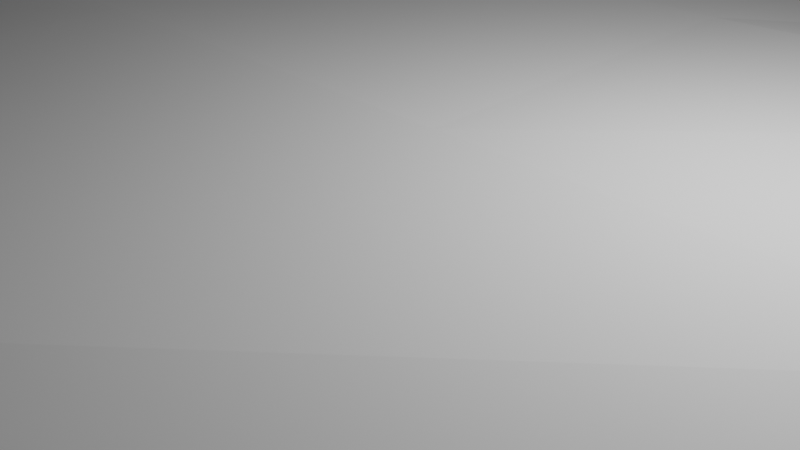 # Source: beach.blend  (saved by Blender 2.80.75; exported with 4.5.12 LTS)
import bpy
from mathutils import Matrix  # noqa: F401  (used for matrix-valued properties, if any)

bpy.ops.wm.read_factory_settings(use_empty=True)
scene = bpy.context.scene
scene.name = 'Scene'

# ---- collections
col_collection = bpy.data.collections.new('Collection'); scene.collection.children.link(col_collection)

# ---- world
world_world = bpy.data.worlds.new('World'); scene.world = world_world
world_world.use_nodes = True; world_world.node_tree.nodes.clear()
_N = world_world.node_tree.nodes; _L = world_world.node_tree.links
n0 = _N.new('ShaderNodeOutputWorld'); n0.name = 'World Output'; n0.location = (300, 300)
n1 = _N.new('ShaderNodeBackground'); n1.name = 'Background'; n1.location = (10, 300)
n1.inputs[0].default_value = (0.05088, 0.05088, 0.05088, 1.0)
_L.new(n1.outputs[0], n0.inputs[0])
n0.is_active_output = True
world_world.color = (0.05088, 0.05088, 0.05088)
world_world.use_sun_shadow = False
world_world.sun_shadow_jitter_overblur = 0.0

# ---- cameras
cam_camera = bpy.data.cameras.new('Camera')
cam_camera.clip_end = 100.0
cam_camera.ortho_scale = 7.314

# ---- lights
light_light = bpy.data.lights.new('Light', 'POINT')
light_light.transmission_factor = 0.0
light_light.energy = 1000.0
light_light.shadow_soft_size = 0.1
light_light.shadow_maximum_resolution = 0.006
light_light.use_absolute_resolution = True

# ---- meshes
me_grid = bpy.data.meshes.new('Grid')
me_grid.from_pydata([(-1.0, -1.0, 16.25), (-0.7778, -1.0, 16.25), (-0.5556, -1.0, 16.25), (-0.3333, -1.0, 16.25), (-0.1111, -1.0, 16.25), (0.1111, -1.0, 16.25), (0.3333, -1.0, 16.25), (0.5556, -1.0, 16.25), (0.7778, -1.0, 16.25), (1.0, -1.0, 16.25), (-1.0, -0.7778, 16.25), (-0.7778, -0.7778, 16.25), (-0.5556, -0.7778, 16.25), (-0.3333, -0.7778, 16.25), (-0.1111, -0.7778, 16.25), (0.1111, -0.7778, 16.25), (0.3333, -0.7778, 16.25), (0.5556, -0.7778, 16.25), (0.7778, -0.7778, 16.25), (1.0, -0.7778, 16.25), (-1.0, -0.6543, 13.64), (-0.8064, -0.5254, 14.35), (-0.5328, -0.4899, 16.61), (-0.3333, -0.5556, 16.25), (-0.08364, -0.5392, 14.98), (0.1111, -0.5556, 14.83), (0.3333, -0.4668, 9.539), (0.5534, -0.5349, 15.99), (0.7778, -0.5556, 16.25), (1.0, -0.5556, 16.25), (-1.0, -0.3333, 0.0), (-0.7778, -0.3333, 0.2978), (-0.5556, -0.3333, 0.0), (-0.3333, -0.3333, 0.0), (-0.1111, -0.3333, 0.0), (0.1111, -0.3333, -0.4231), (0.3333, -0.3333, 0.0), (0.5556, -0.3333, 0.0), (0.7778, -0.3333, 16.25), (1.0, -0.3333, 16.25), (-1.0, -0.1111, 0.0), (-0.7778, -0.1111, 0.2978), (-0.5556, -0.09473, 0.0), (-0.3202, -0.0986, 0.2164), (-0.1111, -0.1111, 0.0), (0.1111, -0.1246, -0.4231), (0.3333, -0.1111, 0.0), (0.5556, -0.1111, 0.0), (0.7778, -0.1111, 8.75), (1.0, -0.1111, 16.25), (-1.0, 0.1111, 0.0), (-0.7778, 0.1111, 0.0), (-0.5659, 0.1034, 0.0), (-0.3202, 0.1072, 0.2164), (-0.1111, 0.1111, 0.0), (0.1242, 0.1072, 0.2164), (0.3333, 0.1111, 0.1991), (0.5556, 0.1111, 0.0), (0.7778, 0.1111, 8.75), (1.0, 0.1111, 16.25), (-1.0, 0.3333, -2.559), (-0.7778, 0.3333, -2.559), (-0.5556, 0.3333, -2.559), (-0.3333, 0.3333, -2.559), (-0.1111, 0.3333, -2.559), (0.1111, 0.3333, -2.559), (0.3333, 0.3333, -2.559), (0.5556, 0.3333, -2.559), (0.738, 0.3641, -4.066), (1.009, 0.3533, 10.34), (-1.0, 0.7155, -4.263), (-0.7778, 0.7155, -4.263), (-0.5556, 0.7155, -4.263), (-0.3333, 0.7155, -4.263), (-0.1111, 0.7155, -4.263), (0.1111, 0.7155, -4.263), (0.3333, 0.7155, -4.263), (0.5556, 0.7155, -4.263), (0.7778, 0.7155, -4.263), (1.0, 0.7155, -4.263), (-1.0, 0.9377, -4.263), (-0.7778, 0.9377, -4.263), (-0.5556, 0.9377, -4.263), (-0.3333, 0.9377, -4.263), (-0.1111, 0.9377, -4.263), (0.1111, 0.9377, -4.263), (0.3333, 0.9377, -4.263), (0.5556, 0.9377, -4.263), (0.7778, 0.9377, -4.263), (1.0, 0.9377, -4.263), (-1.0, 1.16, -4.263), (-0.7778, 1.16, -4.263), (-0.5556, 1.16, -4.263), (-0.3333, 1.16, -4.263), (-0.1111, 1.16, -4.263), (0.1111, 1.16, -4.263), (0.3333, 1.16, -4.263), (0.5556, 1.16, -4.263), (0.7778, 1.16, -4.263), (1.0, 1.16, -4.263), (-1.0, -0.8889, 16.25), (-0.8889, -1.0, 16.25), (-0.7778, -0.8889, 16.25), (-0.8889, -0.7778, 16.25), (-0.6667, -1.0, 16.25), (-0.5556, -0.8889, 16.25), (-0.6667, -0.7778, 16.25), (-0.4444, -1.0, 16.25), (-0.3333, -0.8889, 16.25), (-0.4444, -0.7778, 16.25), (-0.2222, -1.0, 16.25), (-0.1111, -0.8889, 16.25), (-0.2222, -0.7778, 16.25), (2.98e-08, -1.0, 16.25), (0.1111, -0.8889, 16.25), (2.98e-08, -0.7778, 16.25), (0.2222, -1.0, 16.25), (0.3333, -0.8889, 16.25), (0.2222, -0.7778, 16.25), (0.4444, -1.0, 16.25), (0.5556, -0.8889, 16.25), (0.4444, -0.7778, 16.25), (0.6667, -1.0, 16.25), (0.7778, -0.8889, 16.25), (0.6667, -0.7778, 16.25), (0.8889, -1.0, 16.25), (1.0, -0.8889, 16.25), (0.8889, -0.7778, 16.25), (-1.0, -0.6667, 16.25), (-0.7778, -0.6667, 16.25), (-0.8889, -0.5556, 13.36), (-0.5556, -0.6667, 16.25), (-0.6106, -0.5288, 16.25), (-0.3333, -0.6667, 16.25), (-0.4444, -0.5438, 12.77), (-0.1111, -0.6667, 16.25), (-0.242, -0.5527, 13.64), (0.1768, -0.6196, 16.25), (2.98e-08, -0.5556, 15.06), (0.3333, -0.5859, 16.25), (0.246, -0.4828, 4.75), (0.5556, -0.6667, 16.25), (0.4444, -0.5556, 16.25), (0.7778, -0.6667, 16.25), (0.6667, -0.5556, 16.25), (1.0, -0.6667, 16.25), (0.8889, -0.5556, 16.25), (-1.0, -0.4444, 0.0), (-0.7866, -0.3959, 0.8849), (-0.8889, -0.3333, 0.2978), (-0.5556, -0.4465, 0.0), (-0.6667, -0.3333, 0.2978), (-0.3333, -0.4682, 0.0), (-0.4444, -0.3333, 0.0), (-0.1111, -0.4805, 0.0), (-0.2091, -0.3372, 0.2164), (0.1111, -0.4554, 0.0), (2.98e-08, -0.3333, -0.4231), (0.3333, -0.4444, 0.0), (0.2222, -0.3333, 0.0), (0.5556, -0.4444, 3.07), (0.4444, -0.3333, 0.0), (0.7778, -0.4444, 16.25), (0.6667, -0.3407, -0.6535), (1.0, -0.4444, 16.25), (0.8889, -0.3333, 16.25), (-1.0, -0.2222, 0.0), (-0.7778, -0.2222, 0.0), (-0.8889, -0.1111, 0.2978), (-0.5424, -0.2261, 0.2164), (-0.6667, -0.09473, 0.2978), (-0.3202, -0.2261, 0.2164), (-0.4313, -0.0986, 0.2164), (-0.1111, -0.2222, 0.0), (-0.2222, -0.09473, 0.0), (0.1111, -0.2222, -0.4231), (2.98e-08, -0.1111, 0.0), (0.3333, -0.2222, 0.0), (0.2222, -0.1111, -0.4231), (0.5556, -0.2222, 0.0), (0.4444, -0.1111, 0.0), (0.7778, -0.2222, 12.78), (0.6667, -0.138, 0.0), (1.0, -0.2222, 16.25), (0.8889, -0.1111, 16.25), (-1.0, 2.98e-08, 0.0), (-0.7778, 2.98e-08, 0.2978), (-0.8889, 0.1111, 0.2978), (-0.5556, -0.008891, 0.0), (-0.6667, 0.1111, 0.0), (-0.3202, -0.003868, 0.2164), (-0.4444, 0.1111, 0.0), (-0.098, -0.003868, 0.2164), (-0.2091, 0.1072, 0.2164), (0.1242, -0.003868, 0.2164), (2.98e-08, 0.1111, 0.0), (0.3333, 2.98e-08, 0.0), (0.2222, 0.1111, 0.0), (0.5556, 2.98e-08, 0.0), (0.4444, 0.1111, 0.0), (0.7778, 2.98e-08, 8.75), (0.6667, 0.1111, 0.0), (1.0, 2.98e-08, 16.25), (0.8889, 0.1111, 16.25), (-1.0, 0.2222, -0.8688), (-0.7778, 0.2222, -0.8688), (-0.8889, 0.3333, -2.559), (-0.5556, 0.2422, -1.278), (-0.6667, 0.3333, -2.559), (-0.3333, 0.2222, -0.8688), (-0.4444, 0.3333, -2.559), (-0.1111, 0.2222, -0.8688), (-0.2222, 0.3333, -2.559), (0.1111, 0.2222, -0.3828), (2.98e-08, 0.3333, -2.559), (0.3333, 0.2222, -0.3828), (0.2222, 0.3333, -2.559), (0.5556, 0.2222, -0.8688), (0.4444, 0.3333, -2.559), (0.7778, 0.2222, 8.75), (0.6667, 0.3333, -2.559), (1.053, 0.205, 11.86), (0.8982, 0.3384, 10.34), (-1.0, 0.6043, -4.263), (-0.7778, 0.6043, -4.263), (-0.8889, 0.7155, -4.263), (-0.5556, 0.6043, -4.263), (-0.6667, 0.7155, -4.263), (-0.3333, 0.6043, -4.263), (-0.4444, 0.7155, -4.263), (-0.1111, 0.6043, -4.263), (-0.2222, 0.7155, -4.263), (0.1111, 0.6043, -4.263), (2.98e-08, 0.7155, -4.263), (0.3333, 0.6043, -4.263), (0.2222, 0.7155, -4.263), (0.5556, 0.6043, -4.263), (0.4444, 0.7155, -4.263), (0.8, 0.4061, -3.661), (0.6667, 0.7155, -4.263), (1.013, 0.4641, -4.653), (0.8889, 0.7155, -4.263), (-1.0, 0.8266, -4.263), (-0.7778, 0.8266, -4.263), (-0.8889, 0.9377, -4.263), (-0.5556, 0.8266, -4.263), (-0.6667, 0.9377, -4.263), (-0.3333, 0.8266, -4.263), (-0.4444, 0.9377, -4.263), (-0.1111, 0.8266, -4.263), (-0.2222, 0.9377, -4.263), (0.1111, 0.8266, -4.263), (2.98e-08, 0.9377, -4.263), (0.3333, 0.8266, -4.263), (0.2222, 0.9377, -4.263), (0.5556, 0.8266, -4.263), (0.4444, 0.9377, -4.263), (0.7778, 0.8266, -4.263), (0.6667, 0.9377, -4.263), (1.0, 0.8266, -4.263), (0.8889, 0.9377, -4.263), (-1.0, 1.049, -4.263), (-0.7778, 1.049, -4.263), (-0.8889, 1.16, -4.263), (-0.5556, 1.049, -4.263), (-0.6667, 1.16, -4.263), (-0.3333, 1.049, -4.263), (-0.4444, 1.16, -4.263), (-0.1111, 1.049, -4.263), (-0.2222, 1.16, -4.263), (0.1111, 1.049, -4.263), (2.98e-08, 1.16, -4.263), (0.3333, 1.049, -4.263), (0.2222, 1.16, -4.263), (0.5556, 1.049, -4.263), (0.4444, 1.16, -4.263), (0.7778, 1.049, -4.263), (0.6667, 1.16, -4.263), (1.0, 1.049, -4.263), (0.8889, 1.16, -4.263), (0.8889, 1.049, -4.263), (0.6667, 1.049, -4.263), (0.4444, 1.049, -4.263), (0.2222, 1.049, -4.263), (2.98e-08, 1.049, -4.263), (-0.2222, 1.049, -4.263), (-0.4444, 1.049, -4.263), (-0.6667, 1.049, -4.263), (-0.8889, 1.049, -4.263), (0.8889, 0.8266, -4.263), (0.6667, 0.8266, -4.263), (0.4444, 0.8266, -4.263), (0.2222, 0.8266, -4.263), (2.98e-08, 0.8266, -4.263), (-0.2222, 0.8266, -4.263), (-0.4444, 0.8266, -4.263), (-0.6667, 0.8266, -4.263), (-0.8889, 0.8266, -4.263), (0.8815, 0.4296, -4.899), (0.6667, 0.6043, -4.263), (0.4444, 0.6043, -4.263), (0.2222, 0.6043, -4.263), (2.98e-08, 0.6043, -4.263), (-0.2222, 0.6043, -4.263), (-0.4444, 0.6043, -4.263), (-0.6667, 0.6043, -4.263), (-0.8889, 0.6043, -4.263), (0.9419, 0.205, 10.23), (0.6667, 0.2222, -2.258), (0.4444, 0.2222, -0.8688), (0.2222, 0.2222, -0.3828), (2.98e-08, 0.2222, -0.3206), (-0.2222, 0.2222, -0.8688), (-0.4444, 0.2422, -1.278), (-0.6667, 0.2422, -1.278), (-0.8889, 0.2222, -0.8688), (0.8889, 2.98e-08, 16.25), (0.6667, 2.98e-08, 1.54), (0.4444, 2.98e-08, 0.0), (0.2222, 2.98e-08, 0.0), (0.01312, -0.003868, 0.2164), (-0.2091, -0.003868, 0.2164), (-0.4444, 2.98e-08, 0.0), (-0.6667, 2.98e-08, 0.0), (-0.8889, 2.98e-08, 0.2978), (0.8889, -0.2222, 16.25), (0.6667, -0.2129, 1.234), (0.4444, -0.2222, 0.0), (0.2222, -0.2222, 0.0), (2.98e-08, -0.2222, 0.0), (-0.2091, -0.2261, 0.2164), (-0.4313, -0.2261, 0.2164), (-0.6667, -0.2222, 0.0), (-0.8889, -0.2222, 0.2978), (0.8889, -0.4444, 16.25), (0.6209, -0.4066, 2.683), (0.4444, -0.4314, -0.8949), (0.2222, -0.4444, 0.0), (2.98e-08, -0.4933, 0.0), (-0.2222, -0.4181, 0.0), (-0.4444, -0.4247, 0.0), (-0.6667, -0.4033, 0.2978), (-0.9038, -0.4389, -0.7253), (0.8889, -0.6667, 16.25), (0.6667, -0.6667, 16.25), (0.4444, -0.6059, 16.25), (0.2222, -0.5926, 16.25), (2.98e-08, -0.6667, 16.25), (-0.2222, -0.6667, 16.25), (-0.4444, -0.6667, 16.25), (-0.6667, -0.6667, 16.25), (-0.8889, -0.6667, 16.25), (0.8889, -0.8889, 16.25), (0.6667, -0.8889, 16.25), (0.4444, -0.8889, 16.25), (0.2222, -0.8889, 16.25), (2.98e-08, -0.8889, 16.25), (-0.2222, -0.8889, 16.25), (-0.4444, -0.8889, 16.25), (-0.6667, -0.8889, 16.25), (-0.8889, -0.8889, 16.25)], [], [(360, 102, 11, 103), (359, 105, 12, 106), (358, 108, 13, 109), (357, 111, 14, 112), (356, 114, 15, 115), (355, 117, 16, 118), (354, 120, 17, 121), (353, 123, 18, 124), (352, 126, 19, 127), (351, 129, 21, 130), (350, 131, 22, 132), (349, 133, 23, 134), (348, 135, 24, 136), (347, 137, 25, 138), (346, 139, 26, 140), (345, 141, 27, 142), (344, 143, 28, 144), (343, 145, 29, 146), (342, 148, 31, 149), (341, 150, 32, 151), (340, 152, 33, 153), (339, 154, 34, 155), (338, 156, 35, 157), (337, 158, 36, 159), (336, 160, 37, 161), (335, 162, 38, 163), (334, 164, 39, 165), (333, 167, 41, 168), (332, 169, 42, 170), (331, 171, 43, 172), (330, 173, 44, 174), (329, 175, 45, 176), (328, 177, 46, 178), (327, 179, 47, 180), (326, 181, 48, 182), (325, 183, 49, 184), (324, 186, 51, 187), (323, 188, 52, 189), (322, 190, 53, 191), (321, 192, 54, 193), (320, 194, 55, 195), (319, 196, 56, 197), (318, 198, 57, 199), (317, 200, 58, 201), (316, 202, 59, 203), (315, 205, 61, 206), (314, 207, 62, 208), (313, 209, 63, 210), (312, 211, 64, 212), (311, 213, 65, 214), (310, 215, 66, 216), (309, 217, 67, 218), (308, 219, 68, 220), (307, 221, 69, 222), (306, 224, 71, 225), (305, 226, 72, 227), (304, 228, 73, 229), (303, 230, 74, 231), (302, 232, 75, 233), (301, 234, 76, 235), (300, 236, 77, 237), (299, 238, 78, 239), (298, 240, 79, 241), (297, 243, 81, 244), (296, 245, 82, 246), (295, 247, 83, 248), (294, 249, 84, 250), (293, 251, 85, 252), (292, 253, 86, 254), (291, 255, 87, 256), (290, 257, 88, 258), (289, 259, 89, 260), (288, 262, 91, 263), (287, 264, 92, 265), (286, 266, 93, 267), (285, 268, 94, 269), (284, 270, 95, 271), (283, 272, 96, 273), (282, 274, 97, 275), (281, 276, 98, 277), (280, 278, 99, 279), (276, 280, 279, 98), (88, 260, 280, 276), (260, 89, 278, 280), (274, 281, 277, 97), (87, 258, 281, 274), (258, 88, 276, 281), (272, 282, 275, 96), (86, 256, 282, 272), (256, 87, 274, 282), (270, 283, 273, 95), (85, 254, 283, 270), (254, 86, 272, 283), (268, 284, 271, 94), (84, 252, 284, 268), (252, 85, 270, 284), (266, 285, 269, 93), (83, 250, 285, 266), (250, 84, 268, 285), (264, 286, 267, 92), (82, 248, 286, 264), (248, 83, 266, 286), (262, 287, 265, 91), (81, 246, 287, 262), (246, 82, 264, 287), (261, 288, 263, 90), (80, 244, 288, 261), (244, 81, 262, 288), (257, 289, 260, 88), (78, 241, 289, 257), (241, 79, 259, 289), (255, 290, 258, 87), (77, 239, 290, 255), (239, 78, 257, 290), (253, 291, 256, 86), (76, 237, 291, 253), (237, 77, 255, 291), (251, 292, 254, 85), (75, 235, 292, 251), (235, 76, 253, 292), (249, 293, 252, 84), (74, 233, 293, 249), (233, 75, 251, 293), (247, 294, 250, 83), (73, 231, 294, 247), (231, 74, 249, 294), (245, 295, 248, 82), (72, 229, 295, 245), (229, 73, 247, 295), (243, 296, 246, 81), (71, 227, 296, 243), (227, 72, 245, 296), (242, 297, 244, 80), (70, 225, 297, 242), (225, 71, 243, 297), (238, 298, 241, 78), (68, 222, 298, 238), (222, 69, 240, 298), (236, 299, 239, 77), (67, 220, 299, 236), (220, 68, 238, 299), (234, 300, 237, 76), (66, 218, 300, 234), (218, 67, 236, 300), (232, 301, 235, 75), (65, 216, 301, 232), (216, 66, 234, 301), (230, 302, 233, 74), (64, 214, 302, 230), (214, 65, 232, 302), (228, 303, 231, 73), (63, 212, 303, 228), (212, 64, 230, 303), (226, 304, 229, 72), (62, 210, 304, 226), (210, 63, 228, 304), (224, 305, 227, 71), (61, 208, 305, 224), (208, 62, 226, 305), (223, 306, 225, 70), (60, 206, 306, 223), (206, 61, 224, 306), (219, 307, 222, 68), (58, 203, 307, 219), (203, 59, 221, 307), (217, 308, 220, 67), (57, 201, 308, 217), (201, 58, 219, 308), (215, 309, 218, 66), (56, 199, 309, 215), (199, 57, 217, 309), (213, 310, 216, 65), (55, 197, 310, 213), (197, 56, 215, 310), (211, 311, 214, 64), (54, 195, 311, 211), (195, 55, 213, 311), (209, 312, 212, 63), (53, 193, 312, 209), (193, 54, 211, 312), (207, 313, 210, 62), (52, 191, 313, 207), (191, 53, 209, 313), (205, 314, 208, 61), (51, 189, 314, 205), (189, 52, 207, 314), (204, 315, 206, 60), (50, 187, 315, 204), (187, 51, 205, 315), (200, 316, 203, 58), (48, 184, 316, 200), (184, 49, 202, 316), (198, 317, 201, 57), (47, 182, 317, 198), (182, 48, 200, 317), (196, 318, 199, 56), (46, 180, 318, 196), (180, 47, 198, 318), (194, 319, 197, 55), (45, 178, 319, 194), (178, 46, 196, 319), (192, 320, 195, 54), (44, 176, 320, 192), (176, 45, 194, 320), (190, 321, 193, 53), (43, 174, 321, 190), (174, 44, 192, 321), (188, 322, 191, 52), (42, 172, 322, 188), (172, 43, 190, 322), (186, 323, 189, 51), (41, 170, 323, 186), (170, 42, 188, 323), (185, 324, 187, 50), (40, 168, 324, 185), (168, 41, 186, 324), (181, 325, 184, 48), (38, 165, 325, 181), (165, 39, 183, 325), (179, 326, 182, 47), (37, 163, 326, 179), (163, 38, 181, 326), (177, 327, 180, 46), (36, 161, 327, 177), (161, 37, 179, 327), (175, 328, 178, 45), (35, 159, 328, 175), (159, 36, 177, 328), (173, 329, 176, 44), (34, 157, 329, 173), (157, 35, 175, 329), (171, 330, 174, 43), (33, 155, 330, 171), (155, 34, 173, 330), (169, 331, 172, 42), (32, 153, 331, 169), (153, 33, 171, 331), (167, 332, 170, 41), (31, 151, 332, 167), (151, 32, 169, 332), (166, 333, 168, 40), (30, 149, 333, 166), (149, 31, 167, 333), (162, 334, 165, 38), (28, 146, 334, 162), (146, 29, 164, 334), (160, 335, 163, 37), (27, 144, 335, 160), (144, 28, 162, 335), (158, 336, 161, 36), (26, 142, 336, 158), (142, 27, 160, 336), (156, 337, 159, 35), (25, 140, 337, 156), (140, 26, 158, 337), (154, 338, 157, 34), (24, 138, 338, 154), (138, 25, 156, 338), (152, 339, 155, 33), (23, 136, 339, 152), (136, 24, 154, 339), (150, 340, 153, 32), (22, 134, 340, 150), (134, 23, 152, 340), (148, 341, 151, 31), (21, 132, 341, 148), (132, 22, 150, 341), (147, 342, 149, 30), (20, 130, 342, 147), (130, 21, 148, 342), (143, 343, 146, 28), (18, 127, 343, 143), (127, 19, 145, 343), (141, 344, 144, 27), (17, 124, 344, 141), (124, 18, 143, 344), (139, 345, 142, 26), (16, 121, 345, 139), (121, 17, 141, 345), (137, 346, 140, 25), (15, 118, 346, 137), (118, 16, 139, 346), (135, 347, 138, 24), (14, 115, 347, 135), (115, 15, 137, 347), (133, 348, 136, 23), (13, 112, 348, 133), (112, 14, 135, 348), (131, 349, 134, 22), (12, 109, 349, 131), (109, 13, 133, 349), (129, 350, 132, 21), (11, 106, 350, 129), (106, 12, 131, 350), (128, 351, 130, 20), (10, 103, 351, 128), (103, 11, 129, 351), (123, 352, 127, 18), (8, 125, 352, 123), (125, 9, 126, 352), (120, 353, 124, 17), (7, 122, 353, 120), (122, 8, 123, 353), (117, 354, 121, 16), (6, 119, 354, 117), (119, 7, 120, 354), (114, 355, 118, 15), (5, 116, 355, 114), (116, 6, 117, 355), (111, 356, 115, 14), (4, 113, 356, 111), (113, 5, 114, 356), (108, 357, 112, 13), (3, 110, 357, 108), (110, 4, 111, 357), (105, 358, 109, 12), (2, 107, 358, 105), (107, 3, 108, 358), (102, 359, 106, 11), (1, 104, 359, 102), (104, 2, 105, 359), (100, 360, 103, 10), (0, 101, 360, 100), (101, 1, 102, 360)])
_uv = me_grid.uv_layers.new(name='UVMap')
_uv.uv.foreach_set('vector', [0.05556, 0.05556, 0.1111, 0.05556, 0.1111, 0.1111, 0.05556, 0.1111, 0.1667, 0.05556, 0.2222, 0.05556, 0.2222, 0.1111, 0.1667, 0.1111, 0.2778, 0.05556, 0.3333, 0.05556, 0.3333, 0.1111, 0.2778, 0.1111, 0.3889, 0.05556, 0.4444, 0.05556, 0.4444, 0.1111, 0.3889, 0.1111, 0.5, 0.05556, 0.5556, 0.05556, 0.5556, 0.1111, 0.5, 0.1111, 0.6111, 0.05556, 0.6667, 0.05556, 0.6667, 0.1111, 0.6111, 0.1111, 0.7222, 0.05556, 0.7778, 0.05556, 0.7778, 0.1111, 0.7222, 0.1111, 0.8333, 0.05556, 0.8889, 0.05556, 0.8889, 0.1111, 0.8333, 0.1111, 0.9444, 0.05556, 1.0, 0.05556, 1.0, 0.1111, 0.9444, 0.1111, 0.05556, 0.1667, 0.1111, 0.1667, 0.1111, 0.2222, 0.05556, 0.2222, 0.1667, 0.1667, 0.2222, 0.1667, 0.2222, 0.2222, 0.1667, 0.2222, 0.2778, 0.1667, 0.3333, 0.1667, 0.3333, 0.2222, 0.2778, 0.2222, 0.3889, 0.1667, 0.4444, 0.1667, 0.4444, 0.2222, 0.3889, 0.2222, 0.5, 0.1667, 0.5556, 0.1667, 0.5556, 0.2222, 0.5, 0.2222, 0.6111, 0.1667, 0.6667, 0.1667, 0.6667, 0.2222, 0.6111, 0.2222, 0.7222, 0.1667, 0.7778, 0.1667, 0.7778, 0.2222, 0.7222, 0.2222, 0.8333, 0.1667, 0.8889, 0.1667, 0.8889, 0.2222, 0.8333, 0.2222, 0.9444, 0.1667, 1.0, 0.1667, 1.0, 0.2222, 0.9444, 0.2222, 0.05556, 0.2778, 0.1111, 0.2778, 0.1111, 0.3333, 0.05556, 0.3333, 0.1667, 0.2778, 0.2222, 0.2778, 0.2222, 0.3333, 0.1667, 0.3333, 0.2778, 0.2778, 0.3333, 0.2778, 0.3333, 0.3333, 0.2778, 0.3333, 0.3889, 0.2778, 0.4444, 0.2778, 0.4444, 0.3333, 0.3889, 0.3333, 0.5, 0.2778, 0.5556, 0.2778, 0.5556, 0.3333, 0.5, 0.3333, 0.6111, 0.2778, 0.6667, 0.2778, 0.6667, 0.3333, 0.6111, 0.3333, 0.7222, 0.2778, 0.7778, 0.2778, 0.7778, 0.3333, 0.7222, 0.3333, 0.8333, 0.2778, 0.8889, 0.2778, 0.8889, 0.3333, 0.8333, 0.3333, 0.9444, 0.2778, 1.0, 0.2778, 1.0, 0.3333, 0.9444, 0.3333, 0.05556, 0.3889, 0.1111, 0.3889, 0.1111, 0.4444, 0.05556, 0.4444, 0.1667, 0.3889, 0.2222, 0.3889, 0.2222, 0.4444, 0.1667, 0.4444, 0.2778, 0.3889, 0.3333, 0.3889, 0.3333, 0.4444, 0.2778, 0.4444, 0.3889, 0.3889, 0.4444, 0.3889, 0.4444, 0.4444, 0.3889, 0.4444, 0.5, 0.3889, 0.5556, 0.3889, 0.5556, 0.4444, 0.5, 0.4444, 0.6111, 0.3889, 0.6667, 0.3889, 0.6667, 0.4444, 0.6111, 0.4444, 0.7222, 0.3889, 0.7778, 0.3889, 0.7778, 0.4444, 0.7222, 0.4444, 0.8333, 0.3889, 0.8889, 0.3889, 0.8889, 0.4444, 0.8333, 0.4444, 0.9444, 0.3889, 1.0, 0.3889, 1.0, 0.4444, 0.9444, 0.4444, 0.05556, 0.5, 0.1111, 0.5, 0.1111, 0.5556, 0.05556, 0.5556, 0.1667, 0.5, 0.2222, 0.5, 0.2222, 0.5556, 0.1667, 0.5556, 0.2778, 0.5, 0.3333, 0.5, 0.3333, 0.5556, 0.2778, 0.5556, 0.3889, 0.5, 0.4444, 0.5, 0.4444, 0.5556, 0.3889, 0.5556, 0.5, 0.5, 0.5556, 0.5, 0.5556, 0.5556, 0.5, 0.5556, 0.6111, 0.5, 0.6667, 0.5, 0.6667, 0.5556, 0.6111, 0.5556, 0.7222, 0.5, 0.7778, 0.5, 0.7778, 0.5556, 0.7222, 0.5556, 0.8333, 0.5, 0.8889, 0.5, 0.8889, 0.5556, 0.8333, 0.5556, 0.9444, 0.5, 1.0, 0.5, 1.0, 0.5556, 0.9444, 0.5556, 0.05556, 0.6111, 0.1111, 0.6111, 0.1111, 0.6667, 0.05556, 0.6667, 0.1667, 0.6111, 0.2222, 0.6111, 0.2222, 0.6667, 0.1667, 0.6667, 0.2778, 0.6111, 0.3333, 0.6111, 0.3333, 0.6667, 0.2778, 0.6667, 0.3889, 0.6111, 0.4444, 0.6111, 0.4444, 0.6667, 0.3889, 0.6667, 0.5, 0.6111, 0.5556, 0.6111, 0.5556, 0.6667, 0.5, 0.6667, 0.6111, 0.6111, 0.6667, 0.6111, 0.6667, 0.6667, 0.6111, 0.6667, 0.7222, 0.6111, 0.7778, 0.6111, 0.7778, 0.6667, 0.7222, 0.6667, 0.8333, 0.6111, 0.8889, 0.6111, 0.8889, 0.6667, 0.8333, 0.6667, 0.9444, 0.6111, 1.0, 0.6111, 1.0, 0.6667, 0.9444, 0.6667, 0.05556, 0.7222, 0.1111, 0.7222, 0.1111, 0.7778, 0.05556, 0.7778, 0.1667, 0.7222, 0.2222, 0.7222, 0.2222, 0.7778, 0.1667, 0.7778, 0.2778, 0.7222, 0.3333, 0.7222, 0.3333, 0.7778, 0.2778, 0.7778, 0.3889, 0.7222, 0.4444, 0.7222, 0.4444, 0.7778, 0.3889, 0.7778, 0.5, 0.7222, 0.5556, 0.7222, 0.5556, 0.7778, 0.5, 0.7778, 0.6111, 0.7222, 0.6667, 0.7222, 0.6667, 0.7778, 0.6111, 0.7778, 0.7222, 0.7222, 0.7778, 0.7222, 0.7778, 0.7778, 0.7222, 0.7778, 0.8333, 0.7222, 0.8889, 0.7222, 0.8889, 0.7778, 0.8333, 0.7778, 0.9444, 0.7222, 1.0, 0.7222, 1.0, 0.7778, 0.9444, 0.7778, 0.05556, 0.8333, 0.1111, 0.8333, 0.1111, 0.8889, 0.05556, 0.8889, 0.1667, 0.8333, 0.2222, 0.8333, 0.2222, 0.8889, 0.1667, 0.8889, 0.2778, 0.8333, 0.3333, 0.8333, 0.3333, 0.8889, 0.2778, 0.8889, 0.3889, 0.8333, 0.4444, 0.8333, 0.4444, 0.8889, 0.3889, 0.8889, 0.5, 0.8333, 0.5556, 0.8333, 0.5556, 0.8889, 0.5, 0.8889, 0.6111, 0.8333, 0.6667, 0.8333, 0.6667, 0.8889, 0.6111, 0.8889, 0.7222, 0.8333, 0.7778, 0.8333, 0.7778, 0.8889, 0.7222, 0.8889, 0.8333, 0.8333, 0.8889, 0.8333, 0.8889, 0.8889, 0.8333, 0.8889, 0.9444, 0.8333, 1.0, 0.8333, 1.0, 0.8889, 0.9444, 0.8889, 0.05556, 0.9444, 0.1111, 0.9444, 0.1111, 1.0, 0.05556, 1.0, 0.1667, 0.9444, 0.2222, 0.9444, 0.2222, 1.0, 0.1667, 1.0, 0.2778, 0.9444, 0.3333, 0.9444, 0.3333, 1.0, 0.2778, 1.0, 0.3889, 0.9444, 0.4444, 0.9444, 0.4444, 1.0, 0.3889, 1.0, 0.5, 0.9444, 0.5556, 0.9444, 0.5556, 1.0, 0.5, 1.0, 0.6111, 0.9444, 0.6667, 0.9444, 0.6667, 1.0, 0.6111, 1.0, 0.7222, 0.9444, 0.7778, 0.9444, 0.7778, 1.0, 0.7222, 1.0, 0.8333, 0.9444, 0.8889, 0.9444, 0.8889, 1.0, 0.8333, 1.0, 0.9444, 0.9444, 1.0, 0.9444, 1.0, 1.0, 0.9444, 1.0, 0.8889, 0.9444, 0.9444, 0.9444, 0.9444, 1.0, 0.8889, 1.0, 0.8889, 0.8889, 0.9444, 0.8889, 0.9444, 0.9444, 0.8889, 0.9444, 0.9444, 0.8889, 1.0, 0.8889, 1.0, 0.9444, 0.9444, 0.9444, 0.7778, 0.9444, 0.8333, 0.9444, 0.8333, 1.0, 0.7778, 1.0, 0.7778, 0.8889, 0.8333, 0.8889, 0.8333, 0.9444, 0.7778, 0.9444, 0.8333, 0.8889, 0.8889, 0.8889, 0.8889, 0.9444, 0.8333, 0.9444, 0.6667, 0.9444, 0.7222, 0.9444, 0.7222, 1.0, 0.6667, 1.0, 0.6667, 0.8889, 0.7222, 0.8889, 0.7222, 0.9444, 0.6667, 0.9444, 0.7222, 0.8889, 0.7778, 0.8889, 0.7778, 0.9444, 0.7222, 0.9444, 0.5556, 0.9444, 0.6111, 0.9444, 0.6111, 1.0, 0.5556, 1.0, 0.5556, 0.8889, 0.6111, 0.8889, 0.6111, 0.9444, 0.5556, 0.9444, 0.6111, 0.8889, 0.6667, 0.8889, 0.6667, 0.9444, 0.6111, 0.9444, 0.4444, 0.9444, 0.5, 0.9444, 0.5, 1.0, 0.4444, 1.0, 0.4444, 0.8889, 0.5, 0.8889, 0.5, 0.9444, 0.4444, 0.9444, 0.5, 0.8889, 0.5556, 0.8889, 0.5556, 0.9444, 0.5, 0.9444, 0.3333, 0.9444, 0.3889, 0.9444, 0.3889, 1.0, 0.3333, 1.0, 0.3333, 0.8889, 0.3889, 0.8889, 0.3889, 0.9444, 0.3333, 0.9444, 0.3889, 0.8889, 0.4444, 0.8889, 0.4444, 0.9444, 0.3889, 0.9444, 0.2222, 0.9444, 0.2778, 0.9444, 0.2778, 1.0, 0.2222, 1.0, 0.2222, 0.8889, 0.2778, 0.8889, 0.2778, 0.9444, 0.2222, 0.9444, 0.2778, 0.8889, 0.3333, 0.8889, 0.3333, 0.9444, 0.2778, 0.9444, 0.1111, 0.9444, 0.1667, 0.9444, 0.1667, 1.0, 0.1111, 1.0, 0.1111, 0.8889, 0.1667, 0.8889, 0.1667, 0.9444, 0.1111, 0.9444, 0.1667, 0.8889, 0.2222, 0.8889, 0.2222, 0.9444, 0.1667, 0.9444, 0.0, 0.9444, 0.05556, 0.9444, 0.05556, 1.0, 0.0, 1.0, 0.0, 0.8889, 0.05556, 0.8889, 0.05556, 0.9444, 0.0, 0.9444, 0.05556, 0.8889, 0.1111, 0.8889, 0.1111, 0.9444, 0.05556, 0.9444, 0.8889, 0.8333, 0.9444, 0.8333, 0.9444, 0.8889, 0.8889, 0.8889, 0.8889, 0.7778, 0.9444, 0.7778, 0.9444, 0.8333, 0.8889, 0.8333, 0.9444, 0.7778, 1.0, 0.7778, 1.0, 0.8333, 0.9444, 0.8333, 0.7778, 0.8333, 0.8333, 0.8333, 0.8333, 0.8889, 0.7778, 0.8889, 0.7778, 0.7778, 0.8333, 0.7778, 0.8333, 0.8333, 0.7778, 0.8333, 0.8333, 0.7778, 0.8889, 0.7778, 0.8889, 0.8333, 0.8333, 0.8333, 0.6667, 0.8333, 0.7222, 0.8333, 0.7222, 0.8889, 0.6667, 0.8889, 0.6667, 0.7778, 0.7222, 0.7778, 0.7222, 0.8333, 0.6667, 0.8333, 0.7222, 0.7778, 0.7778, 0.7778, 0.7778, 0.8333, 0.7222, 0.8333, 0.5556, 0.8333, 0.6111, 0.8333, 0.6111, 0.8889, 0.5556, 0.8889, 0.5556, 0.7778, 0.6111, 0.7778, 0.6111, 0.8333, 0.5556, 0.8333, 0.6111, 0.7778, 0.6667, 0.7778, 0.6667, 0.8333, 0.6111, 0.8333, 0.4444, 0.8333, 0.5, 0.8333, 0.5, 0.8889, 0.4444, 0.8889, 0.4444, 0.7778, 0.5, 0.7778, 0.5, 0.8333, 0.4444, 0.8333, 0.5, 0.7778, 0.5556, 0.7778, 0.5556, 0.8333, 0.5, 0.8333, 0.3333, 0.8333, 0.3889, 0.8333, 0.3889, 0.8889, 0.3333, 0.8889, 0.3333, 0.7778, 0.3889, 0.7778, 0.3889, 0.8333, 0.3333, 0.8333, 0.3889, 0.7778, 0.4444, 0.7778, 0.4444, 0.8333, 0.3889, 0.8333, 0.2222, 0.8333, 0.2778, 0.8333, 0.2778, 0.8889, 0.2222, 0.8889, 0.2222, 0.7778, 0.2778, 0.7778, 0.2778, 0.8333, 0.2222, 0.8333, 0.2778, 0.7778, 0.3333, 0.7778, 0.3333, 0.8333, 0.2778, 0.8333, 0.1111, 0.8333, 0.1667, 0.8333, 0.1667, 0.8889, 0.1111, 0.8889, 0.1111, 0.7778, 0.1667, 0.7778, 0.1667, 0.8333, 0.1111, 0.8333, 0.1667, 0.7778, 0.2222, 0.7778, 0.2222, 0.8333, 0.1667, 0.8333, 0.0, 0.8333, 0.05556, 0.8333, 0.05556, 0.8889, 0.0, 0.8889, 0.0, 0.7778, 0.05556, 0.7778, 0.05556, 0.8333, 0.0, 0.8333, 0.05556, 0.7778, 0.1111, 0.7778, 0.1111, 0.8333, 0.05556, 0.8333, 0.8889, 0.7222, 0.9444, 0.7222, 0.9444, 0.7778, 0.8889, 0.7778, 0.8889, 0.6667, 0.9444, 0.6667, 0.9444, 0.7222, 0.8889, 0.7222, 0.9444, 0.6667, 1.0, 0.6667, 1.0, 0.7222, 0.9444, 0.7222, 0.7778, 0.7222, 0.8333, 0.7222, 0.8333, 0.7778, 0.7778, 0.7778, 0.7778, 0.6667, 0.8333, 0.6667, 0.8333, 0.7222, 0.7778, 0.7222, 0.8333, 0.6667, 0.8889, 0.6667, 0.8889, 0.7222, 0.8333, 0.7222, 0.6667, 0.7222, 0.7222, 0.7222, 0.7222, 0.7778, 0.6667, 0.7778, 0.6667, 0.6667, 0.7222, 0.6667, 0.7222, 0.7222, 0.6667, 0.7222, 0.7222, 0.6667, 0.7778, 0.6667, 0.7778, 0.7222, 0.7222, 0.7222, 0.5556, 0.7222, 0.6111, 0.7222, 0.6111, 0.7778, 0.5556, 0.7778, 0.5556, 0.6667, 0.6111, 0.6667, 0.6111, 0.7222, 0.5556, 0.7222, 0.6111, 0.6667, 0.6667, 0.6667, 0.6667, 0.7222, 0.6111, 0.7222, 0.4444, 0.7222, 0.5, 0.7222, 0.5, 0.7778, 0.4444, 0.7778, 0.4444, 0.6667, 0.5, 0.6667, 0.5, 0.7222, 0.4444, 0.7222, 0.5, 0.6667, 0.5556, 0.6667, 0.5556, 0.7222, 0.5, 0.7222, 0.3333, 0.7222, 0.3889, 0.7222, 0.3889, 0.7778, 0.3333, 0.7778, 0.3333, 0.6667, 0.3889, 0.6667, 0.3889, 0.7222, 0.3333, 0.7222, 0.3889, 0.6667, 0.4444, 0.6667, 0.4444, 0.7222, 0.3889, 0.7222, 0.2222, 0.7222, 0.2778, 0.7222, 0.2778, 0.7778, 0.2222, 0.7778, 0.2222, 0.6667, 0.2778, 0.6667, 0.2778, 0.7222, 0.2222, 0.7222, 0.2778, 0.6667, 0.3333, 0.6667, 0.3333, 0.7222, 0.2778, 0.7222, 0.1111, 0.7222, 0.1667, 0.7222, 0.1667, 0.7778, 0.1111, 0.7778, 0.1111, 0.6667, 0.1667, 0.6667, 0.1667, 0.7222, 0.1111, 0.7222, 0.1667, 0.6667, 0.2222, 0.6667, 0.2222, 0.7222, 0.1667, 0.7222, 0.0, 0.7222, 0.05556, 0.7222, 0.05556, 0.7778, 0.0, 0.7778, 0.0, 0.6667, 0.05556, 0.6667, 0.05556, 0.7222, 0.0, 0.7222, 0.05556, 0.6667, 0.1111, 0.6667, 0.1111, 0.7222, 0.05556, 0.7222, 0.8889, 0.6111, 0.9444, 0.6111, 0.9444, 0.6667, 0.8889, 0.6667, 0.8889, 0.5556, 0.9444, 0.5556, 0.9444, 0.6111, 0.8889, 0.6111, 0.9444, 0.5556, 1.0, 0.5556, 1.0, 0.6111, 0.9444, 0.6111, 0.7778, 0.6111, 0.8333, 0.6111, 0.8333, 0.6667, 0.7778, 0.6667, 0.7778, 0.5556, 0.8333, 0.5556, 0.8333, 0.6111, 0.7778, 0.6111, 0.8333, 0.5556, 0.8889, 0.5556, 0.8889, 0.6111, 0.8333, 0.6111, 0.6667, 0.6111, 0.7222, 0.6111, 0.7222, 0.6667, 0.6667, 0.6667, 0.6667, 0.5556, 0.7222, 0.5556, 0.7222, 0.6111, 0.6667, 0.6111, 0.7222, 0.5556, 0.7778, 0.5556, 0.7778, 0.6111, 0.7222, 0.6111, 0.5556, 0.6111, 0.6111, 0.6111, 0.6111, 0.6667, 0.5556, 0.6667, 0.5556, 0.5556, 0.6111, 0.5556, 0.6111, 0.6111, 0.5556, 0.6111, 0.6111, 0.5556, 0.6667, 0.5556, 0.6667, 0.6111, 0.6111, 0.6111, 0.4444, 0.6111, 0.5, 0.6111, 0.5, 0.6667, 0.4444, 0.6667, 0.4444, 0.5556, 0.5, 0.5556, 0.5, 0.6111, 0.4444, 0.6111, 0.5, 0.5556, 0.5556, 0.5556, 0.5556, 0.6111, 0.5, 0.6111, 0.3333, 0.6111, 0.3889, 0.6111, 0.3889, 0.6667, 0.3333, 0.6667, 0.3333, 0.5556, 0.3889, 0.5556, 0.3889, 0.6111, 0.3333, 0.6111, 0.3889, 0.5556, 0.4444, 0.5556, 0.4444, 0.6111, 0.3889, 0.6111, 0.2222, 0.6111, 0.2778, 0.6111, 0.2778, 0.6667, 0.2222, 0.6667, 0.2222, 0.5556, 0.2778, 0.5556, 0.2778, 0.6111, 0.2222, 0.6111, 0.2778, 0.5556, 0.3333, 0.5556, 0.3333, 0.6111, 0.2778, 0.6111, 0.1111, 0.6111, 0.1667, 0.6111, 0.1667, 0.6667, 0.1111, 0.6667, 0.1111, 0.5556, 0.1667, 0.5556, 0.1667, 0.6111, 0.1111, 0.6111, 0.1667, 0.5556, 0.2222, 0.5556, 0.2222, 0.6111, 0.1667, 0.6111, 0.0, 0.6111, 0.05556, 0.6111, 0.05556, 0.6667, 0.0, 0.6667, 0.0, 0.5556, 0.05556, 0.5556, 0.05556, 0.6111, 0.0, 0.6111, 0.05556, 0.5556, 0.1111, 0.5556, 0.1111, 0.6111, 0.05556, 0.6111, 0.8889, 0.5, 0.9444, 0.5, 0.9444, 0.5556, 0.8889, 0.5556, 0.8889, 0.4444, 0.9444, 0.4444, 0.9444, 0.5, 0.8889, 0.5, 0.9444, 0.4444, 1.0, 0.4444, 1.0, 0.5, 0.9444, 0.5, 0.7778, 0.5, 0.8333, 0.5, 0.8333, 0.5556, 0.7778, 0.5556, 0.7778, 0.4444, 0.8333, 0.4444, 0.8333, 0.5, 0.7778, 0.5, 0.8333, 0.4444, 0.8889, 0.4444, 0.8889, 0.5, 0.8333, 0.5, 0.6667, 0.5, 0.7222, 0.5, 0.7222, 0.5556, 0.6667, 0.5556, 0.6667, 0.4444, 0.7222, 0.4444, 0.7222, 0.5, 0.6667, 0.5, 0.7222, 0.4444, 0.7778, 0.4444, 0.7778, 0.5, 0.7222, 0.5, 0.5556, 0.5, 0.6111, 0.5, 0.6111, 0.5556, 0.5556, 0.5556, 0.5556, 0.4444, 0.6111, 0.4444, 0.6111, 0.5, 0.5556, 0.5, 0.6111, 0.4444, 0.6667, 0.4444, 0.6667, 0.5, 0.6111, 0.5, 0.4444, 0.5, 0.5, 0.5, 0.5, 0.5556, 0.4444, 0.5556, 0.4444, 0.4444, 0.5, 0.4444, 0.5, 0.5, 0.4444, 0.5, 0.5, 0.4444, 0.5556, 0.4444, 0.5556, 0.5, 0.5, 0.5, 0.3333, 0.5, 0.3889, 0.5, 0.3889, 0.5556, 0.3333, 0.5556, 0.3333, 0.4444, 0.3889, 0.4444, 0.3889, 0.5, 0.3333, 0.5, 0.3889, 0.4444, 0.4444, 0.4444, 0.4444, 0.5, 0.3889, 0.5, 0.2222, 0.5, 0.2778, 0.5, 0.2778, 0.5556, 0.2222, 0.5556, 0.2222, 0.4444, 0.2778, 0.4444, 0.2778, 0.5, 0.2222, 0.5, 0.2778, 0.4444, 0.3333, 0.4444, 0.3333, 0.5, 0.2778, 0.5, 0.1111, 0.5, 0.1667, 0.5, 0.1667, 0.5556, 0.1111, 0.5556, 0.1111, 0.4444, 0.1667, 0.4444, 0.1667, 0.5, 0.1111, 0.5, 0.1667, 0.4444, 0.2222, 0.4444, 0.2222, 0.5, 0.1667, 0.5, 0.0, 0.5, 0.05556, 0.5, 0.05556, 0.5556, 0.0, 0.5556, 0.0, 0.4444, 0.05556, 0.4444, 0.05556, 0.5, 0.0, 0.5, 0.05556, 0.4444, 0.1111, 0.4444, 0.1111, 0.5, 0.05556, 0.5, 0.8889, 0.3889, 0.9444, 0.3889, 0.9444, 0.4444, 0.8889, 0.4444, 0.8889, 0.3333, 0.9444, 0.3333, 0.9444, 0.3889, 0.8889, 0.3889, 0.9444, 0.3333, 1.0, 0.3333, 1.0, 0.3889, 0.9444, 0.3889, 0.7778, 0.3889, 0.8333, 0.3889, 0.8333, 0.4444, 0.7778, 0.4444, 0.7778, 0.3333, 0.8333, 0.3333, 0.8333, 0.3889, 0.7778, 0.3889, 0.8333, 0.3333, 0.8889, 0.3333, 0.8889, 0.3889, 0.8333, 0.3889, 0.6667, 0.3889, 0.7222, 0.3889, 0.7222, 0.4444, 0.6667, 0.4444, 0.6667, 0.3333, 0.7222, 0.3333, 0.7222, 0.3889, 0.6667, 0.3889, 0.7222, 0.3333, 0.7778, 0.3333, 0.7778, 0.3889, 0.7222, 0.3889, 0.5556, 0.3889, 0.6111, 0.3889, 0.6111, 0.4444, 0.5556, 0.4444, 0.5556, 0.3333, 0.6111, 0.3333, 0.6111, 0.3889, 0.5556, 0.3889, 0.6111, 0.3333, 0.6667, 0.3333, 0.6667, 0.3889, 0.6111, 0.3889, 0.4444, 0.3889, 0.5, 0.3889, 0.5, 0.4444, 0.4444, 0.4444, 0.4444, 0.3333, 0.5, 0.3333, 0.5, 0.3889, 0.4444, 0.3889, 0.5, 0.3333, 0.5556, 0.3333, 0.5556, 0.3889, 0.5, 0.3889, 0.3333, 0.3889, 0.3889, 0.3889, 0.3889, 0.4444, 0.3333, 0.4444, 0.3333, 0.3333, 0.3889, 0.3333, 0.3889, 0.3889, 0.3333, 0.3889, 0.3889, 0.3333, 0.4444, 0.3333, 0.4444, 0.3889, 0.3889, 0.3889, 0.2222, 0.3889, 0.2778, 0.3889, 0.2778, 0.4444, 0.2222, 0.4444, 0.2222, 0.3333, 0.2778, 0.3333, 0.2778, 0.3889, 0.2222, 0.3889, 0.2778, 0.3333, 0.3333, 0.3333, 0.3333, 0.3889, 0.2778, 0.3889, 0.1111, 0.3889, 0.1667, 0.3889, 0.1667, 0.4444, 0.1111, 0.4444, 0.1111, 0.3333, 0.1667, 0.3333, 0.1667, 0.3889, 0.1111, 0.3889, 0.1667, 0.3333, 0.2222, 0.3333, 0.2222, 0.3889, 0.1667, 0.3889, 0.0, 0.3889, 0.05556, 0.3889, 0.05556, 0.4444, 0.0, 0.4444, 0.0, 0.3333, 0.05556, 0.3333, 0.05556, 0.3889, 0.0, 0.3889, 0.05556, 0.3333, 0.1111, 0.3333, 0.1111, 0.3889, 0.05556, 0.3889, 0.8889, 0.2778, 0.9444, 0.2778, 0.9444, 0.3333, 0.8889, 0.3333, 0.8889, 0.2222, 0.9444, 0.2222, 0.9444, 0.2778, 0.8889, 0.2778, 0.9444, 0.2222, 1.0, 0.2222, 1.0, 0.2778, 0.9444, 0.2778, 0.7778, 0.2778, 0.8333, 0.2778, 0.8333, 0.3333, 0.7778, 0.3333, 0.7778, 0.2222, 0.8333, 0.2222, 0.8333, 0.2778, 0.7778, 0.2778, 0.8333, 0.2222, 0.8889, 0.2222, 0.8889, 0.2778, 0.8333, 0.2778, 0.6667, 0.2778, 0.7222, 0.2778, 0.7222, 0.3333, 0.6667, 0.3333, 0.6667, 0.2222, 0.7222, 0.2222, 0.7222, 0.2778, 0.6667, 0.2778, 0.7222, 0.2222, 0.7778, 0.2222, 0.7778, 0.2778, 0.7222, 0.2778, 0.5556, 0.2778, 0.6111, 0.2778, 0.6111, 0.3333, 0.5556, 0.3333, 0.5556, 0.2222, 0.6111, 0.2222, 0.6111, 0.2778, 0.5556, 0.2778, 0.6111, 0.2222, 0.6667, 0.2222, 0.6667, 0.2778, 0.6111, 0.2778, 0.4444, 0.2778, 0.5, 0.2778, 0.5, 0.3333, 0.4444, 0.3333, 0.4444, 0.2222, 0.5, 0.2222, 0.5, 0.2778, 0.4444, 0.2778, 0.5, 0.2222, 0.5556, 0.2222, 0.5556, 0.2778, 0.5, 0.2778, 0.3333, 0.2778, 0.3889, 0.2778, 0.3889, 0.3333, 0.3333, 0.3333, 0.3333, 0.2222, 0.3889, 0.2222, 0.3889, 0.2778, 0.3333, 0.2778, 0.3889, 0.2222, 0.4444, 0.2222, 0.4444, 0.2778, 0.3889, 0.2778, 0.2222, 0.2778, 0.2778, 0.2778, 0.2778, 0.3333, 0.2222, 0.3333, 0.2222, 0.2222, 0.2778, 0.2222, 0.2778, 0.2778, 0.2222, 0.2778, 0.2778, 0.2222, 0.3333, 0.2222, 0.3333, 0.2778, 0.2778, 0.2778, 0.1111, 0.2778, 0.1667, 0.2778, 0.1667, 0.3333, 0.1111, 0.3333, 0.1111, 0.2222, 0.1667, 0.2222, 0.1667, 0.2778, 0.1111, 0.2778, 0.1667, 0.2222, 0.2222, 0.2222, 0.2222, 0.2778, 0.1667, 0.2778, 0.0, 0.2778, 0.05556, 0.2778, 0.05556, 0.3333, 0.0, 0.3333, 0.0, 0.2222, 0.05556, 0.2222, 0.05556, 0.2778, 0.0, 0.2778, 0.05556, 0.2222, 0.1111, 0.2222, 0.1111, 0.2778, 0.05556, 0.2778, 0.8889, 0.1667, 0.9444, 0.1667, 0.9444, 0.2222, 0.8889, 0.2222, 0.8889, 0.1111, 0.9444, 0.1111, 0.9444, 0.1667, 0.8889, 0.1667, 0.9444, 0.1111, 1.0, 0.1111, 1.0, 0.1667, 0.9444, 0.1667, 0.7778, 0.1667, 0.8333, 0.1667, 0.8333, 0.2222, 0.7778, 0.2222, 0.7778, 0.1111, 0.8333, 0.1111, 0.8333, 0.1667, 0.7778, 0.1667, 0.8333, 0.1111, 0.8889, 0.1111, 0.8889, 0.1667, 0.8333, 0.1667, 0.6667, 0.1667, 0.7222, 0.1667, 0.7222, 0.2222, 0.6667, 0.2222, 0.6667, 0.1111, 0.7222, 0.1111, 0.7222, 0.1667, 0.6667, 0.1667, 0.7222, 0.1111, 0.7778, 0.1111, 0.7778, 0.1667, 0.7222, 0.1667, 0.5556, 0.1667, 0.6111, 0.1667, 0.6111, 0.2222, 0.5556, 0.2222, 0.5556, 0.1111, 0.6111, 0.1111, 0.6111, 0.1667, 0.5556, 0.1667, 0.6111, 0.1111, 0.6667, 0.1111, 0.6667, 0.1667, 0.6111, 0.1667, 0.4444, 0.1667, 0.5, 0.1667, 0.5, 0.2222, 0.4444, 0.2222, 0.4444, 0.1111, 0.5, 0.1111, 0.5, 0.1667, 0.4444, 0.1667, 0.5, 0.1111, 0.5556, 0.1111, 0.5556, 0.1667, 0.5, 0.1667, 0.3333, 0.1667, 0.3889, 0.1667, 0.3889, 0.2222, 0.3333, 0.2222, 0.3333, 0.1111, 0.3889, 0.1111, 0.3889, 0.1667, 0.3333, 0.1667, 0.3889, 0.1111, 0.4444, 0.1111, 0.4444, 0.1667, 0.3889, 0.1667, 0.2222, 0.1667, 0.2778, 0.1667, 0.2778, 0.2222, 0.2222, 0.2222, 0.2222, 0.1111, 0.2778, 0.1111, 0.2778, 0.1667, 0.2222, 0.1667, 0.2778, 0.1111, 0.3333, 0.1111, 0.3333, 0.1667, 0.2778, 0.1667, 0.1111, 0.1667, 0.1667, 0.1667, 0.1667, 0.2222, 0.1111, 0.2222, 0.1111, 0.1111, 0.1667, 0.1111, 0.1667, 0.1667, 0.1111, 0.1667, 0.1667, 0.1111, 0.2222, 0.1111, 0.2222, 0.1667, 0.1667, 0.1667, 0.0, 0.1667, 0.05556, 0.1667, 0.05556, 0.2222, 0.0, 0.2222, 0.0, 0.1111, 0.05556, 0.1111, 0.05556, 0.1667, 0.0, 0.1667, 0.05556, 0.1111, 0.1111, 0.1111, 0.1111, 0.1667, 0.05556, 0.1667, 0.8889, 0.05556, 0.9444, 0.05556, 0.9444, 0.1111, 0.8889, 0.1111, 0.8889, 0.0, 0.9444, 0.0, 0.9444, 0.05556, 0.8889, 0.05556, 0.9444, 0.0, 1.0, 0.0, 1.0, 0.05556, 0.9444, 0.05556, 0.7778, 0.05556, 0.8333, 0.05556, 0.8333, 0.1111, 0.7778, 0.1111, 0.7778, 0.0, 0.8333, 0.0, 0.8333, 0.05556, 0.7778, 0.05556, 0.8333, 0.0, 0.8889, 0.0, 0.8889, 0.05556, 0.8333, 0.05556, 0.6667, 0.05556, 0.7222, 0.05556, 0.7222, 0.1111, 0.6667, 0.1111, 0.6667, 0.0, 0.7222, 0.0, 0.7222, 0.05556, 0.6667, 0.05556, 0.7222, 0.0, 0.7778, 0.0, 0.7778, 0.05556, 0.7222, 0.05556, 0.5556, 0.05556, 0.6111, 0.05556, 0.6111, 0.1111, 0.5556, 0.1111, 0.5556, 0.0, 0.6111, 0.0, 0.6111, 0.05556, 0.5556, 0.05556, 0.6111, 0.0, 0.6667, 0.0, 0.6667, 0.05556, 0.6111, 0.05556, 0.4444, 0.05556, 0.5, 0.05556, 0.5, 0.1111, 0.4444, 0.1111, 0.4444, 0.0, 0.5, 0.0, 0.5, 0.05556, 0.4444, 0.05556, 0.5, 0.0, 0.5556, 0.0, 0.5556, 0.05556, 0.5, 0.05556, 0.3333, 0.05556, 0.3889, 0.05556, 0.3889, 0.1111, 0.3333, 0.1111, 0.3333, 0.0, 0.3889, 0.0, 0.3889, 0.05556, 0.3333, 0.05556, 0.3889, 0.0, 0.4444, 0.0, 0.4444, 0.05556, 0.3889, 0.05556, 0.2222, 0.05556, 0.2778, 0.05556, 0.2778, 0.1111, 0.2222, 0.1111, 0.2222, 0.0, 0.2778, 0.0, 0.2778, 0.05556, 0.2222, 0.05556, 0.2778, 0.0, 0.3333, 0.0, 0.3333, 0.05556, 0.2778, 0.05556, 0.1111, 0.05556, 0.1667, 0.05556, 0.1667, 0.1111, 0.1111, 0.1111, 0.1111, 0.0, 0.1667, 0.0, 0.1667, 0.05556, 0.1111, 0.05556, 0.1667, 0.0, 0.2222, 0.0, 0.2222, 0.05556, 0.1667, 0.05556, 0.0, 0.05556, 0.05556, 0.05556, 0.05556, 0.1111, 0.0, 0.1111, 0.0, 0.0, 0.05556, 0.0, 0.05556, 0.05556, 0.0, 0.05556, 0.05556, 0.0, 0.1111, 0.0, 0.1111, 0.05556, 0.05556, 0.05556])
me_grid.use_remesh_preserve_volume = False
me_grid.use_remesh_preserve_attributes = False
me_grid.use_mirror_vertex_groups = False
me_grid.update()
me_grid_001 = bpy.data.meshes.new('Grid.001')
me_grid_001.from_pydata([(-1.0, -1.0, 0.0), (-0.7778, -1.0, 0.0), (-0.5556, -1.0, 0.0), (-0.3333, -1.0, 0.0), (-0.1111, -1.0, 0.0), (0.1111, -1.0, 0.0), (0.3333, -1.0, 0.0), (0.5556, -1.0, 0.0), (0.7778, -1.0, 0.0), (1.0, -1.0, 0.0), (-1.0, -0.7778, 0.0), (-0.7778, -0.7778, 0.0), (-0.5556, -0.7778, 0.0), (-0.3333, -0.7778, 0.0), (-0.1111, -0.7778, 0.0), (0.1111, -0.7778, 0.0), (0.3333, -0.7778, 0.0), (0.5556, -0.7778, 0.0), (0.7778, -0.7778, 0.0), (1.0, -0.7778, 0.0), (-1.0, -0.5556, 0.0), (-0.7778, -0.5556, 0.0), (-0.5556, -0.5556, 0.0), (-0.3333, -0.5556, 0.0), (-0.1111, -0.5556, 0.0), (0.1111, -0.5556, 0.0), (0.3333, -0.5556, 0.0), (0.5556, -0.5556, 0.0), (0.7778, -0.5556, 0.0), (1.0, -0.5556, 0.0), (-1.0, -0.3333, 0.0), (-0.7778, -0.3333, 0.0), (-0.5556, -0.3333, 0.0), (-0.3333, -0.3333, 0.0), (-0.1111, -0.3333, 0.0), (0.1111, -0.3333, 0.0), (0.3333, -0.3333, 0.0), (0.5556, -0.3333, 0.0), (0.7778, -0.3333, 0.0), (1.0, -0.3333, 0.0), (-1.0, -0.1111, 0.0), (-0.7778, -0.1111, 0.0), (-0.5556, -0.1111, 0.0), (-0.3333, -0.1111, 0.0), (-0.1111, -0.1111, 0.0), (0.1111, -0.1111, 0.0), (0.3333, -0.1111, 0.0), (0.5556, -0.1111, 0.0), (0.7778, -0.1111, 0.0), (1.0, -0.1111, 0.0), (-1.0, 0.1111, 0.0), (-0.7778, 0.1111, 0.0), (-0.5556, 0.1111, 0.0), (-0.3333, 0.1111, 0.0), (-0.1111, 0.1111, 0.0), (0.1111, 0.1111, 0.0), (0.3333, 0.1111, 0.0), (0.5556, 0.1111, 0.0), (0.7778, 0.1111, 0.0), (1.0, 0.1111, 0.0), (-1.0, 0.3333, 0.0), (-0.7778, 0.3333, 0.0), (-0.5556, 0.3333, 0.0), (-0.3333, 0.3333, 0.0), (-0.1111, 0.3333, 0.0), (0.1111, 0.3333, 0.0), (0.3333, 0.3333, 0.0), (0.5556, 0.3333, 0.0), (0.7778, 0.3333, 0.0), (1.0, 0.3333, 0.0), (-1.0, 0.5556, 0.0), (-0.7778, 0.5556, 0.0), (-0.5556, 0.5556, 0.0), (-0.3333, 0.5556, 0.0), (-0.1111, 0.5556, 0.0), (0.1111, 0.5556, 0.0), (0.3333, 0.5556, 0.0), (0.5556, 0.5556, 0.0), (0.7778, 0.5556, 0.0), (1.0, 0.5556, 0.0), (-1.0, 0.7778, 0.0), (-0.7778, 0.7778, 0.0), (-0.5556, 0.7778, 0.0), (-0.3333, 0.7778, 0.0), (-0.1111, 0.7778, 0.0), (0.1111, 0.7778, 0.0), (0.3333, 0.7778, 0.0), (0.5556, 0.7778, 0.0), (0.7778, 0.7778, 0.0), (1.0, 0.7778, 0.0), (-1.0, 1.0, 0.0), (-0.7778, 1.0, 0.0), (-0.5556, 1.0, 0.0), (-0.3333, 1.0, 0.0), (-0.1111, 1.0, 0.0), (0.1111, 1.0, 0.0), (0.3333, 1.0, 0.0), (0.5556, 1.0, 0.0), (0.7778, 1.0, 0.0), (1.0, 1.0, 0.0)], [], [(0, 1, 11, 10), (1, 2, 12, 11), (2, 3, 13, 12), (3, 4, 14, 13), (4, 5, 15, 14), (5, 6, 16, 15), (6, 7, 17, 16), (7, 8, 18, 17), (8, 9, 19, 18), (10, 11, 21, 20), (11, 12, 22, 21), (12, 13, 23, 22), (13, 14, 24, 23), (14, 15, 25, 24), (15, 16, 26, 25), (16, 17, 27, 26), (17, 18, 28, 27), (18, 19, 29, 28), (20, 21, 31, 30), (21, 22, 32, 31), (22, 23, 33, 32), (23, 24, 34, 33), (24, 25, 35, 34), (25, 26, 36, 35), (26, 27, 37, 36), (27, 28, 38, 37), (28, 29, 39, 38), (30, 31, 41, 40), (31, 32, 42, 41), (32, 33, 43, 42), (33, 34, 44, 43), (34, 35, 45, 44), (35, 36, 46, 45), (36, 37, 47, 46), (37, 38, 48, 47), (38, 39, 49, 48), (40, 41, 51, 50), (41, 42, 52, 51), (42, 43, 53, 52), (43, 44, 54, 53), (44, 45, 55, 54), (45, 46, 56, 55), (46, 47, 57, 56), (47, 48, 58, 57), (48, 49, 59, 58), (50, 51, 61, 60), (51, 52, 62, 61), (52, 53, 63, 62), (53, 54, 64, 63), (54, 55, 65, 64), (55, 56, 66, 65), (56, 57, 67, 66), (57, 58, 68, 67), (58, 59, 69, 68), (60, 61, 71, 70), (61, 62, 72, 71), (62, 63, 73, 72), (63, 64, 74, 73), (64, 65, 75, 74), (65, 66, 76, 75), (66, 67, 77, 76), (67, 68, 78, 77), (68, 69, 79, 78), (70, 71, 81, 80), (71, 72, 82, 81), (72, 73, 83, 82), (73, 74, 84, 83), (74, 75, 85, 84), (75, 76, 86, 85), (76, 77, 87, 86), (77, 78, 88, 87), (78, 79, 89, 88), (80, 81, 91, 90), (81, 82, 92, 91), (82, 83, 93, 92), (83, 84, 94, 93), (84, 85, 95, 94), (85, 86, 96, 95), (86, 87, 97, 96), (87, 88, 98, 97), (88, 89, 99, 98)])
_uv = me_grid_001.uv_layers.new(name='UVMap')
_uv.uv.foreach_set('vector', [0.0, 0.0, 0.1111, 0.0, 0.1111, 0.1111, 0.0, 0.1111, 0.1111, 0.0, 0.2222, 0.0, 0.2222, 0.1111, 0.1111, 0.1111, 0.2222, 0.0, 0.3333, 0.0, 0.3333, 0.1111, 0.2222, 0.1111, 0.3333, 0.0, 0.4444, 0.0, 0.4444, 0.1111, 0.3333, 0.1111, 0.4444, 0.0, 0.5556, 0.0, 0.5556, 0.1111, 0.4444, 0.1111, 0.5556, 0.0, 0.6667, 0.0, 0.6667, 0.1111, 0.5556, 0.1111, 0.6667, 0.0, 0.7778, 0.0, 0.7778, 0.1111, 0.6667, 0.1111, 0.7778, 0.0, 0.8889, 0.0, 0.8889, 0.1111, 0.7778, 0.1111, 0.8889, 0.0, 1.0, 0.0, 1.0, 0.1111, 0.8889, 0.1111, 0.0, 0.1111, 0.1111, 0.1111, 0.1111, 0.2222, 0.0, 0.2222, 0.1111, 0.1111, 0.2222, 0.1111, 0.2222, 0.2222, 0.1111, 0.2222, 0.2222, 0.1111, 0.3333, 0.1111, 0.3333, 0.2222, 0.2222, 0.2222, 0.3333, 0.1111, 0.4444, 0.1111, 0.4444, 0.2222, 0.3333, 0.2222, 0.4444, 0.1111, 0.5556, 0.1111, 0.5556, 0.2222, 0.4444, 0.2222, 0.5556, 0.1111, 0.6667, 0.1111, 0.6667, 0.2222, 0.5556, 0.2222, 0.6667, 0.1111, 0.7778, 0.1111, 0.7778, 0.2222, 0.6667, 0.2222, 0.7778, 0.1111, 0.8889, 0.1111, 0.8889, 0.2222, 0.7778, 0.2222, 0.8889, 0.1111, 1.0, 0.1111, 1.0, 0.2222, 0.8889, 0.2222, 0.0, 0.2222, 0.1111, 0.2222, 0.1111, 0.3333, 0.0, 0.3333, 0.1111, 0.2222, 0.2222, 0.2222, 0.2222, 0.3333, 0.1111, 0.3333, 0.2222, 0.2222, 0.3333, 0.2222, 0.3333, 0.3333, 0.2222, 0.3333, 0.3333, 0.2222, 0.4444, 0.2222, 0.4444, 0.3333, 0.3333, 0.3333, 0.4444, 0.2222, 0.5556, 0.2222, 0.5556, 0.3333, 0.4444, 0.3333, 0.5556, 0.2222, 0.6667, 0.2222, 0.6667, 0.3333, 0.5556, 0.3333, 0.6667, 0.2222, 0.7778, 0.2222, 0.7778, 0.3333, 0.6667, 0.3333, 0.7778, 0.2222, 0.8889, 0.2222, 0.8889, 0.3333, 0.7778, 0.3333, 0.8889, 0.2222, 1.0, 0.2222, 1.0, 0.3333, 0.8889, 0.3333, 0.0, 0.3333, 0.1111, 0.3333, 0.1111, 0.4444, 0.0, 0.4444, 0.1111, 0.3333, 0.2222, 0.3333, 0.2222, 0.4444, 0.1111, 0.4444, 0.2222, 0.3333, 0.3333, 0.3333, 0.3333, 0.4444, 0.2222, 0.4444, 0.3333, 0.3333, 0.4444, 0.3333, 0.4444, 0.4444, 0.3333, 0.4444, 0.4444, 0.3333, 0.5556, 0.3333, 0.5556, 0.4444, 0.4444, 0.4444, 0.5556, 0.3333, 0.6667, 0.3333, 0.6667, 0.4444, 0.5556, 0.4444, 0.6667, 0.3333, 0.7778, 0.3333, 0.7778, 0.4444, 0.6667, 0.4444, 0.7778, 0.3333, 0.8889, 0.3333, 0.8889, 0.4444, 0.7778, 0.4444, 0.8889, 0.3333, 1.0, 0.3333, 1.0, 0.4444, 0.8889, 0.4444, 0.0, 0.4444, 0.1111, 0.4444, 0.1111, 0.5556, 0.0, 0.5556, 0.1111, 0.4444, 0.2222, 0.4444, 0.2222, 0.5556, 0.1111, 0.5556, 0.2222, 0.4444, 0.3333, 0.4444, 0.3333, 0.5556, 0.2222, 0.5556, 0.3333, 0.4444, 0.4444, 0.4444, 0.4444, 0.5556, 0.3333, 0.5556, 0.4444, 0.4444, 0.5556, 0.4444, 0.5556, 0.5556, 0.4444, 0.5556, 0.5556, 0.4444, 0.6667, 0.4444, 0.6667, 0.5556, 0.5556, 0.5556, 0.6667, 0.4444, 0.7778, 0.4444, 0.7778, 0.5556, 0.6667, 0.5556, 0.7778, 0.4444, 0.8889, 0.4444, 0.8889, 0.5556, 0.7778, 0.5556, 0.8889, 0.4444, 1.0, 0.4444, 1.0, 0.5556, 0.8889, 0.5556, 0.0, 0.5556, 0.1111, 0.5556, 0.1111, 0.6667, 0.0, 0.6667, 0.1111, 0.5556, 0.2222, 0.5556, 0.2222, 0.6667, 0.1111, 0.6667, 0.2222, 0.5556, 0.3333, 0.5556, 0.3333, 0.6667, 0.2222, 0.6667, 0.3333, 0.5556, 0.4444, 0.5556, 0.4444, 0.6667, 0.3333, 0.6667, 0.4444, 0.5556, 0.5556, 0.5556, 0.5556, 0.6667, 0.4444, 0.6667, 0.5556, 0.5556, 0.6667, 0.5556, 0.6667, 0.6667, 0.5556, 0.6667, 0.6667, 0.5556, 0.7778, 0.5556, 0.7778, 0.6667, 0.6667, 0.6667, 0.7778, 0.5556, 0.8889, 0.5556, 0.8889, 0.6667, 0.7778, 0.6667, 0.8889, 0.5556, 1.0, 0.5556, 1.0, 0.6667, 0.8889, 0.6667, 0.0, 0.6667, 0.1111, 0.6667, 0.1111, 0.7778, 0.0, 0.7778, 0.1111, 0.6667, 0.2222, 0.6667, 0.2222, 0.7778, 0.1111, 0.7778, 0.2222, 0.6667, 0.3333, 0.6667, 0.3333, 0.7778, 0.2222, 0.7778, 0.3333, 0.6667, 0.4444, 0.6667, 0.4444, 0.7778, 0.3333, 0.7778, 0.4444, 0.6667, 0.5556, 0.6667, 0.5556, 0.7778, 0.4444, 0.7778, 0.5556, 0.6667, 0.6667, 0.6667, 0.6667, 0.7778, 0.5556, 0.7778, 0.6667, 0.6667, 0.7778, 0.6667, 0.7778, 0.7778, 0.6667, 0.7778, 0.7778, 0.6667, 0.8889, 0.6667, 0.8889, 0.7778, 0.7778, 0.7778, 0.8889, 0.6667, 1.0, 0.6667, 1.0, 0.7778, 0.8889, 0.7778, 0.0, 0.7778, 0.1111, 0.7778, 0.1111, 0.8889, 0.0, 0.8889, 0.1111, 0.7778, 0.2222, 0.7778, 0.2222, 0.8889, 0.1111, 0.8889, 0.2222, 0.7778, 0.3333, 0.7778, 0.3333, 0.8889, 0.2222, 0.8889, 0.3333, 0.7778, 0.4444, 0.7778, 0.4444, 0.8889, 0.3333, 0.8889, 0.4444, 0.7778, 0.5556, 0.7778, 0.5556, 0.8889, 0.4444, 0.8889, 0.5556, 0.7778, 0.6667, 0.7778, 0.6667, 0.8889, 0.5556, 0.8889, 0.6667, 0.7778, 0.7778, 0.7778, 0.7778, 0.8889, 0.6667, 0.8889, 0.7778, 0.7778, 0.8889, 0.7778, 0.8889, 0.8889, 0.7778, 0.8889, 0.8889, 0.7778, 1.0, 0.7778, 1.0, 0.8889, 0.8889, 0.8889, 0.0, 0.8889, 0.1111, 0.8889, 0.1111, 1.0, 0.0, 1.0, 0.1111, 0.8889, 0.2222, 0.8889, 0.2222, 1.0, 0.1111, 1.0, 0.2222, 0.8889, 0.3333, 0.8889, 0.3333, 1.0, 0.2222, 1.0, 0.3333, 0.8889, 0.4444, 0.8889, 0.4444, 1.0, 0.3333, 1.0, 0.4444, 0.8889, 0.5556, 0.8889, 0.5556, 1.0, 0.4444, 1.0, 0.5556, 0.8889, 0.6667, 0.8889, 0.6667, 1.0, 0.5556, 1.0, 0.6667, 0.8889, 0.7778, 0.8889, 0.7778, 1.0, 0.6667, 1.0, 0.7778, 0.8889, 0.8889, 0.8889, 0.8889, 1.0, 0.7778, 1.0, 0.8889, 0.8889, 1.0, 0.8889, 1.0, 1.0, 0.8889, 1.0])
me_grid_001.use_remesh_preserve_volume = False
me_grid_001.use_remesh_preserve_attributes = False
me_grid_001.use_mirror_vertex_groups = False
me_grid_001.update()

# ---- objects
ob_light = bpy.data.objects.new('Light', light_light)
ob_camera = bpy.data.objects.new('Camera', cam_camera)
ob_cliff = bpy.data.objects.new('cliff', me_grid)
ob_grid = bpy.data.objects.new('Grid', me_grid_001)

# ---- transforms, parenting, visibility, modifiers, constraints
ob_light.location = (4.076, 1.005, 5.904)
ob_light.rotation_euler = (0.6503, 0.05522, 1.866)
ob_light.lock_rotations_4d = False
ob_light.empty_display_type = 'ARROWS'
ob_light.color = (0.0, 0.0, 0.0, 0.0)
ob_light.lineart.crease_threshold = 0.0
ob_camera.location = (7.359, -6.926, 4.958)
ob_camera.rotation_euler = (1.109, 0.0, 0.8149)
ob_camera.lock_rotations_4d = False
ob_camera.empty_display_type = 'ARROWS'
ob_camera.color = (0.0, 0.0, 0.0, 0.0)
ob_camera.display_type = 'WIRE'
ob_camera.lineart.crease_threshold = 0.0
ob_cliff.location = (0.0, 0.0, 1.0)
ob_cliff.scale = (50.0, 50.0, 1.0)
ob_cliff.lineart.crease_threshold = 0.0
ob_grid.location = (50.0, 50.0, 0.0)
ob_grid.scale = (100.0, 100.0, 1.0)
ob_grid.lineart.crease_threshold = 0.0

# ---- collection membership
col_collection.objects.link(ob_light)
col_collection.objects.link(ob_camera)
col_collection.objects.link(ob_cliff)
col_collection.objects.link(ob_grid)

# ---- scene / render settings (as saved in the file)
scene.camera = ob_camera
scene.frame_start = 1; scene.frame_end = 250; scene.frame_set(25)
scene.render.engine = 'BLENDER_EEVEE_NEXT'
scene.cycles.use_denoising = False
scene.cycles.samples = 128
scene.cycles.sampling_pattern = 'TABULATED_SOBOL'
scene.cycles.use_adaptive_sampling = False
scene.cycles.use_light_tree = False
scene.view_settings.view_transform = 'Filmic'
bpy.context.view_layer.update()
